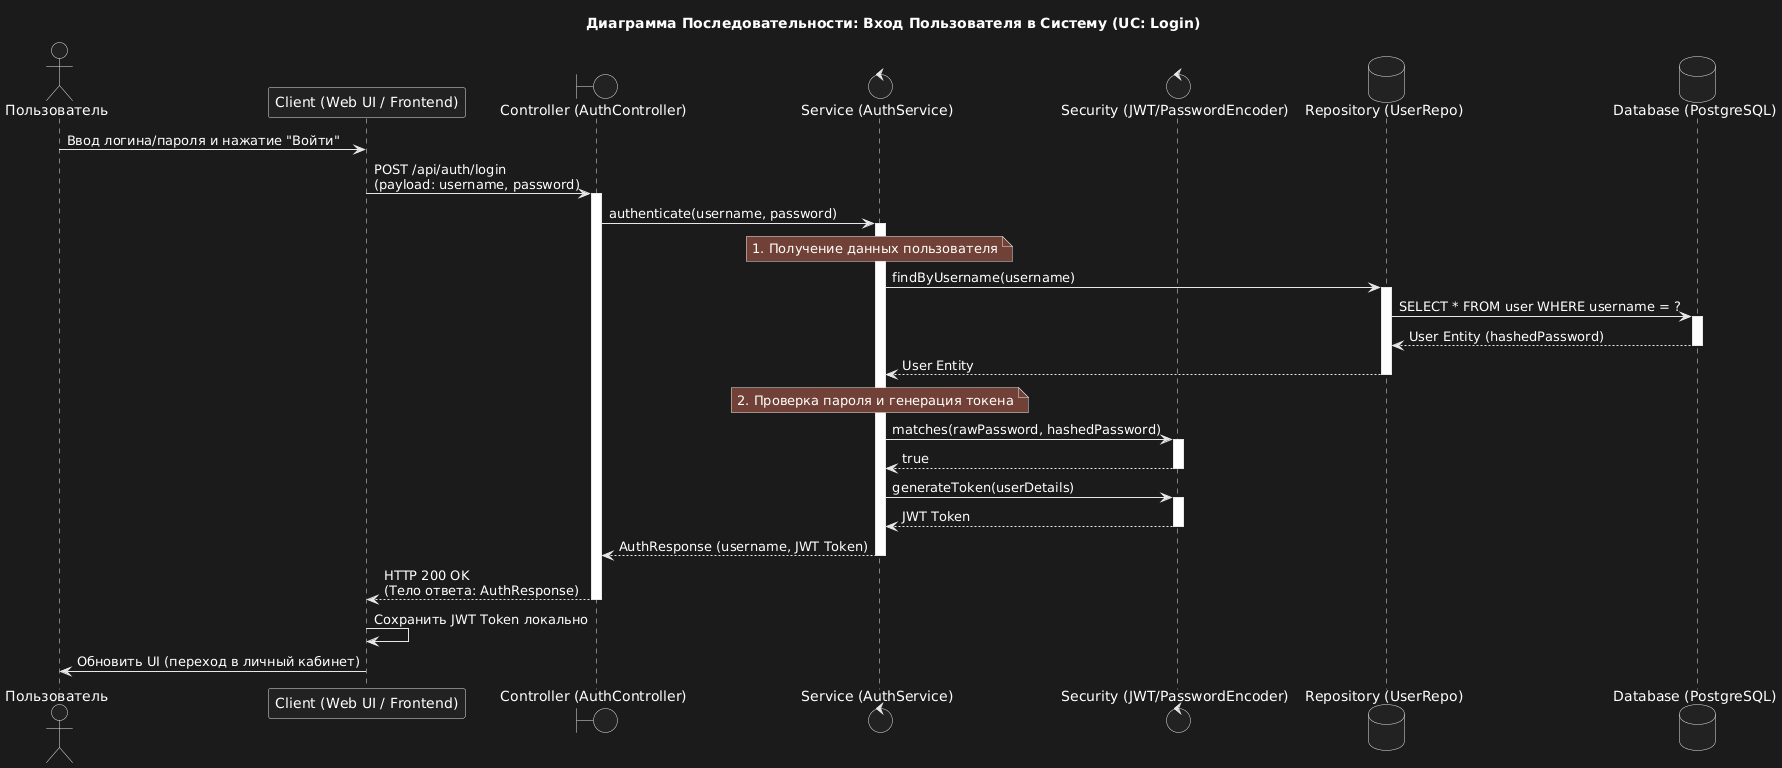

The diagram above was rendered by PlantUML. Its source (embedded in the PNG):
@startuml
title Диаграмма Последовательности: Вход Пользователя в Систему (UC: Login)

actor Пользователь as User
participant "Client (Web UI / Frontend)" as Client
boundary "Controller (AuthController)" as Controller
control "Service (AuthService)" as Service
control "Security (JWT/PasswordEncoder)" as Security
database "Repository (UserRepo)" as Repository
database "Database (PostgreSQL)" as DB

User -> Client: Ввод логина/пароля и нажатие "Войти"
Client -> Controller: POST /api/auth/login \n(payload: username, password)
activate Controller
Controller -> Service: authenticate(username, password)
activate Service

note over Service: 1. Получение данных пользователя
Service -> Repository: findByUsername(username)
activate Repository
Repository -> DB: SELECT * FROM user WHERE username = ?
activate DB
DB --> Repository: User Entity (hashedPassword)
deactivate DB
Repository --> Service: User Entity
deactivate Repository

note over Service: 2. Проверка пароля и генерация токена
Service -> Security: matches(rawPassword, hashedPassword)
activate Security
Security --> Service: true
deactivate Security
Service -> Security: generateToken(userDetails)
activate Security
Security --> Service: JWT Token
deactivate Security

Service --> Controller: AuthResponse (username, JWT Token)
deactivate Service
Controller --> Client: HTTP 200 OK \n(Тело ответа: AuthResponse)
deactivate Controller
Client -> Client: Сохранить JWT Token локально
Client -> User: Обновить UI (переход в личный кабинет)
@enduml